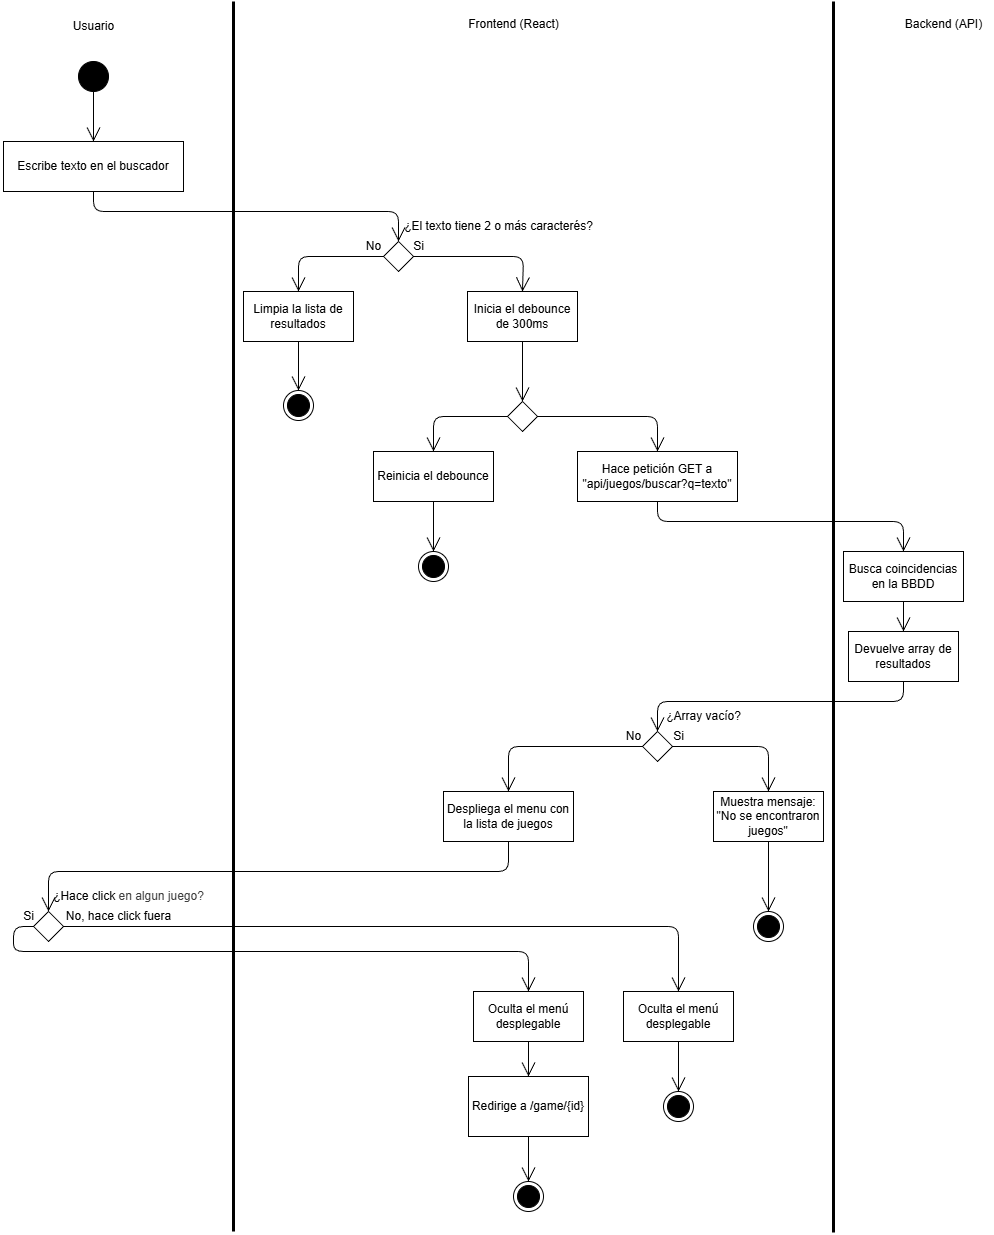

The diagram above was exported from draw.io. Its source (the exported page's mxGraphModel, read from the mxfile embedded in the PNG):
<mxGraphModel dx="1456" dy="779" grid="1" gridSize="10" guides="1" tooltips="1" connect="1" arrows="1" fold="1" page="1" pageScale="1" pageWidth="1169" pageHeight="827" math="0" shadow="0">
  <root>
    <mxCell id="0" />
    <mxCell id="1" parent="0" />
    <mxCell id="2" value="" style="ellipse;fillColor=strokeColor;html=1;" parent="1" vertex="1">
      <mxGeometry x="85" y="70" width="30" height="30" as="geometry" />
    </mxCell>
    <mxCell id="3" value="" style="ellipse;html=1;shape=endState;fillColor=strokeColor;" parent="1" vertex="1">
      <mxGeometry x="290" y="399" width="30" height="30" as="geometry" />
    </mxCell>
    <mxCell id="4" value="" style="ellipse;html=1;shape=endState;fillColor=strokeColor;" parent="1" vertex="1">
      <mxGeometry x="520" y="1190" width="30" height="30" as="geometry" />
    </mxCell>
    <mxCell id="5" value="" style="ellipse;html=1;shape=endState;fillColor=strokeColor;" parent="1" vertex="1">
      <mxGeometry x="760" y="920" width="30" height="30" as="geometry" />
    </mxCell>
    <mxCell id="6" value="" style="ellipse;html=1;shape=endState;fillColor=strokeColor;" parent="1" vertex="1">
      <mxGeometry x="670" y="1100" width="30" height="30" as="geometry" />
    </mxCell>
    <mxCell id="7" value="" style="ellipse;html=1;shape=endState;fillColor=strokeColor;" parent="1" vertex="1">
      <mxGeometry x="425" y="560" width="30" height="30" as="geometry" />
    </mxCell>
    <mxCell id="8" value="" style="rhombus;" parent="1" vertex="1">
      <mxGeometry x="40" y="920" width="30" height="30" as="geometry" />
    </mxCell>
    <mxCell id="9" value="" style="rhombus;" parent="1" vertex="1">
      <mxGeometry x="390" y="250" width="30" height="30" as="geometry" />
    </mxCell>
    <mxCell id="10" value="" style="rhombus;" parent="1" vertex="1">
      <mxGeometry x="649" y="740" width="30" height="30" as="geometry" />
    </mxCell>
    <mxCell id="11" value="" style="rhombus;" parent="1" vertex="1">
      <mxGeometry x="514" y="410" width="30" height="30" as="geometry" />
    </mxCell>
    <mxCell id="12" value="" style="endArrow=none;html=1;strokeWidth=3;" parent="1" edge="1">
      <mxGeometry width="50" height="50" relative="1" as="geometry">
        <mxPoint x="240" y="1240" as="sourcePoint" />
        <mxPoint x="240" y="10" as="targetPoint" />
      </mxGeometry>
    </mxCell>
    <mxCell id="13" value="Escribe texto en el buscador" style="html=1;whiteSpace=wrap;" parent="1" vertex="1">
      <mxGeometry x="10" y="150" width="180" height="50" as="geometry" />
    </mxCell>
    <mxCell id="14" value="Usuario" style="text;html=1;align=center;verticalAlign=middle;resizable=0;points=[];autosize=1;strokeColor=none;fillColor=none;" parent="1" vertex="1">
      <mxGeometry x="70" y="20" width="60" height="30" as="geometry" />
    </mxCell>
    <mxCell id="16" value="" style="endArrow=open;endFill=1;endSize=12;html=1;exitX=0.5;exitY=1;exitDx=0;exitDy=0;entryX=0.5;entryY=0;entryDx=0;entryDy=0;" parent="1" source="2" target="13" edge="1">
      <mxGeometry width="160" relative="1" as="geometry">
        <mxPoint x="70" y="230" as="sourcePoint" />
        <mxPoint x="230" y="230" as="targetPoint" />
      </mxGeometry>
    </mxCell>
    <mxCell id="17" value="Limpia la lista de resultados" style="html=1;whiteSpace=wrap;" parent="1" vertex="1">
      <mxGeometry x="250" y="300" width="110" height="50" as="geometry" />
    </mxCell>
    <mxCell id="18" value="" style="endArrow=open;endFill=1;endSize=12;html=1;exitX=0.5;exitY=1;exitDx=0;exitDy=0;entryX=0.5;entryY=0;entryDx=0;entryDy=0;" parent="1" source="13" target="9" edge="1">
      <mxGeometry width="160" relative="1" as="geometry">
        <mxPoint x="200" y="430" as="sourcePoint" />
        <mxPoint x="360" y="430" as="targetPoint" />
        <Array as="points">
          <mxPoint x="100" y="220" />
          <mxPoint x="405" y="220" />
        </Array>
      </mxGeometry>
    </mxCell>
    <mxCell id="19" value="" style="endArrow=open;endFill=1;endSize=12;html=1;exitX=0;exitY=0.5;exitDx=0;exitDy=0;entryX=0.5;entryY=0;entryDx=0;entryDy=0;" parent="1" source="9" target="17" edge="1">
      <mxGeometry width="160" relative="1" as="geometry">
        <mxPoint x="210" y="410" as="sourcePoint" />
        <mxPoint x="370" y="410" as="targetPoint" />
        <Array as="points">
          <mxPoint x="305" y="265" />
        </Array>
      </mxGeometry>
    </mxCell>
    <mxCell id="20" value="" style="endArrow=open;endFill=1;endSize=12;html=1;exitX=0.5;exitY=1;exitDx=0;exitDy=0;entryX=0.5;entryY=0;entryDx=0;entryDy=0;" parent="1" source="17" target="3" edge="1">
      <mxGeometry width="160" relative="1" as="geometry">
        <mxPoint x="210" y="410" as="sourcePoint" />
        <mxPoint x="370" y="410" as="targetPoint" />
      </mxGeometry>
    </mxCell>
    <mxCell id="21" value="Inicia el debounce de 300ms" style="html=1;whiteSpace=wrap;" parent="1" vertex="1">
      <mxGeometry x="474" y="300" width="110" height="50" as="geometry" />
    </mxCell>
    <mxCell id="22" value="" style="endArrow=open;endFill=1;endSize=12;html=1;entryX=0.5;entryY=0;entryDx=0;entryDy=0;exitX=1;exitY=0.5;exitDx=0;exitDy=0;" parent="1" source="9" target="21" edge="1">
      <mxGeometry width="160" relative="1" as="geometry">
        <mxPoint x="370" y="340" as="sourcePoint" />
        <mxPoint x="530" y="340" as="targetPoint" />
        <Array as="points">
          <mxPoint x="530" y="265" />
        </Array>
      </mxGeometry>
    </mxCell>
    <mxCell id="23" value="Si" style="text;html=1;align=center;verticalAlign=middle;resizable=0;points=[];autosize=1;strokeColor=none;fillColor=none;" parent="1" vertex="1">
      <mxGeometry x="410" y="240" width="30" height="30" as="geometry" />
    </mxCell>
    <mxCell id="25" value="No" style="text;html=1;align=center;verticalAlign=middle;resizable=0;points=[];autosize=1;strokeColor=none;fillColor=none;" parent="1" vertex="1">
      <mxGeometry x="360" y="240" width="40" height="30" as="geometry" />
    </mxCell>
    <mxCell id="26" value="¿El texto tiene 2 o más caracterés?" style="text;html=1;align=center;verticalAlign=middle;resizable=0;points=[];autosize=1;strokeColor=none;fillColor=none;" parent="1" vertex="1">
      <mxGeometry x="400" y="220" width="210" height="30" as="geometry" />
    </mxCell>
    <mxCell id="27" value="Reinicia el debounce" style="html=1;whiteSpace=wrap;" parent="1" vertex="1">
      <mxGeometry x="380" y="460" width="120" height="50" as="geometry" />
    </mxCell>
    <mxCell id="28" value="" style="endArrow=open;endFill=1;endSize=12;html=1;exitX=0;exitY=0.5;exitDx=0;exitDy=0;entryX=0.5;entryY=0;entryDx=0;entryDy=0;" parent="1" source="11" target="27" edge="1">
      <mxGeometry width="160" relative="1" as="geometry">
        <mxPoint x="370" y="540" as="sourcePoint" />
        <mxPoint x="530" y="540" as="targetPoint" />
        <Array as="points">
          <mxPoint x="440" y="425" />
        </Array>
      </mxGeometry>
    </mxCell>
    <mxCell id="29" value="" style="endArrow=open;endFill=1;endSize=12;html=1;exitX=0.5;exitY=1;exitDx=0;exitDy=0;entryX=0.5;entryY=0;entryDx=0;entryDy=0;" parent="1" source="21" target="11" edge="1">
      <mxGeometry width="160" relative="1" as="geometry">
        <mxPoint x="370" y="540" as="sourcePoint" />
        <mxPoint x="530" y="540" as="targetPoint" />
      </mxGeometry>
    </mxCell>
    <mxCell id="30" value="Hace petición GET a&lt;div&gt;&quot;api/juegos/buscar?q=texto&quot;&lt;/div&gt;" style="html=1;whiteSpace=wrap;" parent="1" vertex="1">
      <mxGeometry x="584" y="460" width="160" height="50" as="geometry" />
    </mxCell>
    <mxCell id="31" value="" style="endArrow=open;endFill=1;endSize=12;html=1;exitX=1;exitY=0.5;exitDx=0;exitDy=0;entryX=0.5;entryY=0;entryDx=0;entryDy=0;" parent="1" source="11" target="30" edge="1">
      <mxGeometry width="160" relative="1" as="geometry">
        <mxPoint x="510" y="540" as="sourcePoint" />
        <mxPoint x="670" y="540" as="targetPoint" />
        <Array as="points">
          <mxPoint x="664" y="425" />
        </Array>
      </mxGeometry>
    </mxCell>
    <mxCell id="32" value="" style="endArrow=open;endFill=1;endSize=12;html=1;exitX=0.5;exitY=1;exitDx=0;exitDy=0;entryX=0.5;entryY=0;entryDx=0;entryDy=0;" parent="1" source="27" target="7" edge="1">
      <mxGeometry width="160" relative="1" as="geometry">
        <mxPoint x="320" y="540" as="sourcePoint" />
        <mxPoint x="480" y="540" as="targetPoint" />
      </mxGeometry>
    </mxCell>
    <mxCell id="33" value="Busca coincidencias en la BBDD" style="html=1;whiteSpace=wrap;" parent="1" vertex="1">
      <mxGeometry x="850" y="560" width="120" height="50" as="geometry" />
    </mxCell>
    <mxCell id="34" value="" style="endArrow=open;endFill=1;endSize=12;html=1;exitX=0.5;exitY=1;exitDx=0;exitDy=0;entryX=0.5;entryY=0;entryDx=0;entryDy=0;" parent="1" source="30" target="33" edge="1">
      <mxGeometry width="160" relative="1" as="geometry">
        <mxPoint x="780" y="610" as="sourcePoint" />
        <mxPoint x="940" y="610" as="targetPoint" />
        <Array as="points">
          <mxPoint x="664" y="530" />
          <mxPoint x="910" y="530" />
        </Array>
      </mxGeometry>
    </mxCell>
    <mxCell id="35" value="Devuelve array de resultados" style="html=1;whiteSpace=wrap;" parent="1" vertex="1">
      <mxGeometry x="855" y="640" width="110" height="50" as="geometry" />
    </mxCell>
    <mxCell id="36" value="" style="endArrow=open;endFill=1;endSize=12;html=1;exitX=0.5;exitY=1;exitDx=0;exitDy=0;entryX=0.5;entryY=0;entryDx=0;entryDy=0;" parent="1" source="33" target="35" edge="1">
      <mxGeometry width="160" relative="1" as="geometry">
        <mxPoint x="820" y="680" as="sourcePoint" />
        <mxPoint x="980" y="680" as="targetPoint" />
      </mxGeometry>
    </mxCell>
    <mxCell id="37" value="" style="endArrow=open;endFill=1;endSize=12;html=1;exitX=0.5;exitY=1;exitDx=0;exitDy=0;entryX=0.5;entryY=0;entryDx=0;entryDy=0;" parent="1" source="35" target="10" edge="1">
      <mxGeometry width="160" relative="1" as="geometry">
        <mxPoint x="780" y="750" as="sourcePoint" />
        <mxPoint x="940" y="750" as="targetPoint" />
        <Array as="points">
          <mxPoint x="910" y="710" />
          <mxPoint x="664" y="710" />
        </Array>
      </mxGeometry>
    </mxCell>
    <mxCell id="38" value="Muestra mensaje:&lt;div&gt;&quot;No se encontraron juegos&quot;&lt;/div&gt;" style="html=1;whiteSpace=wrap;" parent="1" vertex="1">
      <mxGeometry x="720" y="800" width="110" height="50" as="geometry" />
    </mxCell>
    <mxCell id="39" value="Despliega el menu con la lista de juegos" style="html=1;whiteSpace=wrap;" parent="1" vertex="1">
      <mxGeometry x="450" y="800" width="130" height="50" as="geometry" />
    </mxCell>
    <mxCell id="40" value="¿Array vacío?" style="text;html=1;align=center;verticalAlign=middle;resizable=0;points=[];autosize=1;strokeColor=none;fillColor=none;" parent="1" vertex="1">
      <mxGeometry x="660" y="710" width="100" height="30" as="geometry" />
    </mxCell>
    <mxCell id="41" value="" style="endArrow=open;endFill=1;endSize=12;html=1;exitX=0;exitY=0.5;exitDx=0;exitDy=0;entryX=0.5;entryY=0;entryDx=0;entryDy=0;" parent="1" source="10" target="39" edge="1">
      <mxGeometry width="160" relative="1" as="geometry">
        <mxPoint x="550" y="790" as="sourcePoint" />
        <mxPoint x="710" y="790" as="targetPoint" />
        <Array as="points">
          <mxPoint x="515" y="755" />
        </Array>
      </mxGeometry>
    </mxCell>
    <mxCell id="42" value="" style="endArrow=open;endFill=1;endSize=12;html=1;exitX=1;exitY=0.5;exitDx=0;exitDy=0;entryX=0.5;entryY=0;entryDx=0;entryDy=0;" parent="1" source="10" target="38" edge="1">
      <mxGeometry width="160" relative="1" as="geometry">
        <mxPoint x="550" y="790" as="sourcePoint" />
        <mxPoint x="710" y="790" as="targetPoint" />
        <Array as="points">
          <mxPoint x="775" y="755" />
        </Array>
      </mxGeometry>
    </mxCell>
    <mxCell id="43" value="Si" style="text;html=1;align=center;verticalAlign=middle;resizable=0;points=[];autosize=1;strokeColor=none;fillColor=none;" parent="1" vertex="1">
      <mxGeometry x="670" y="730" width="30" height="30" as="geometry" />
    </mxCell>
    <mxCell id="44" value="No" style="text;html=1;align=center;verticalAlign=middle;resizable=0;points=[];autosize=1;strokeColor=none;fillColor=none;" parent="1" vertex="1">
      <mxGeometry x="620" y="730" width="40" height="30" as="geometry" />
    </mxCell>
    <mxCell id="45" value="" style="endArrow=open;endFill=1;endSize=12;html=1;exitX=0.5;exitY=1;exitDx=0;exitDy=0;entryX=0.5;entryY=0;entryDx=0;entryDy=0;" parent="1" source="38" target="5" edge="1">
      <mxGeometry width="160" relative="1" as="geometry">
        <mxPoint x="550" y="840" as="sourcePoint" />
        <mxPoint x="710" y="840" as="targetPoint" />
      </mxGeometry>
    </mxCell>
    <mxCell id="46" value="" style="endArrow=open;endFill=1;endSize=12;html=1;exitX=0.5;exitY=1;exitDx=0;exitDy=0;entryX=0.5;entryY=0;entryDx=0;entryDy=0;" parent="1" source="39" target="8" edge="1">
      <mxGeometry width="160" relative="1" as="geometry">
        <mxPoint x="330" y="900" as="sourcePoint" />
        <mxPoint x="490" y="900" as="targetPoint" />
        <Array as="points">
          <mxPoint x="515" y="880" />
          <mxPoint x="55" y="880" />
        </Array>
      </mxGeometry>
    </mxCell>
    <mxCell id="47" value="" style="endArrow=open;endFill=1;endSize=12;html=1;exitX=1;exitY=0.5;exitDx=0;exitDy=0;entryX=0.5;entryY=0;entryDx=0;entryDy=0;" parent="1" source="8" target="54" edge="1">
      <mxGeometry width="160" relative="1" as="geometry">
        <mxPoint x="120" y="900" as="sourcePoint" />
        <mxPoint x="500" y="930" as="targetPoint" />
        <Array as="points">
          <mxPoint x="685" y="935" />
        </Array>
      </mxGeometry>
    </mxCell>
    <mxCell id="48" value="" style="endArrow=open;endFill=1;endSize=12;html=1;exitX=0;exitY=0.5;exitDx=0;exitDy=0;entryX=0.5;entryY=0;entryDx=0;entryDy=0;" parent="1" source="8" target="52" edge="1">
      <mxGeometry width="160" relative="1" as="geometry">
        <mxPoint x="120" y="900" as="sourcePoint" />
        <mxPoint x="390" y="1070" as="targetPoint" />
        <Array as="points">
          <mxPoint x="20" y="935" />
          <mxPoint x="20" y="960" />
          <mxPoint x="535" y="960" />
        </Array>
      </mxGeometry>
    </mxCell>
    <mxCell id="49" value="Si" style="text;html=1;align=center;verticalAlign=middle;resizable=0;points=[];autosize=1;strokeColor=none;fillColor=none;" parent="1" vertex="1">
      <mxGeometry x="20" y="910" width="30" height="30" as="geometry" />
    </mxCell>
    <mxCell id="50" value="No, hace click fuera" style="text;html=1;align=center;verticalAlign=middle;resizable=0;points=[];autosize=1;strokeColor=none;fillColor=none;" parent="1" vertex="1">
      <mxGeometry x="60" y="910" width="130" height="30" as="geometry" />
    </mxCell>
    <mxCell id="51" value="¿Hace click&amp;nbsp;&lt;span style=&quot;color: rgb(63, 63, 63); background-color: transparent;&quot;&gt;en algun juego?&lt;/span&gt;" style="text;html=1;align=center;verticalAlign=middle;resizable=0;points=[];autosize=1;strokeColor=none;fillColor=none;" parent="1" vertex="1">
      <mxGeometry x="50" y="890" width="170" height="30" as="geometry" />
    </mxCell>
    <mxCell id="52" value="Oculta el menú desplegable" style="html=1;whiteSpace=wrap;" parent="1" vertex="1">
      <mxGeometry x="480" y="1000" width="110" height="50" as="geometry" />
    </mxCell>
    <mxCell id="53" value="Redirige a /game/{id}" style="whiteSpace=wrap;html=1;" parent="1" vertex="1">
      <mxGeometry x="475" y="1085" width="120" height="60" as="geometry" />
    </mxCell>
    <mxCell id="54" value="Oculta el menú desplegable" style="html=1;whiteSpace=wrap;" parent="1" vertex="1">
      <mxGeometry x="630" y="1000" width="110" height="50" as="geometry" />
    </mxCell>
    <mxCell id="55" value="" style="endArrow=open;endFill=1;endSize=12;html=1;exitX=0.5;exitY=1;exitDx=0;exitDy=0;entryX=0.5;entryY=0;entryDx=0;entryDy=0;" parent="1" target="6" edge="1">
      <mxGeometry width="160" relative="1" as="geometry">
        <mxPoint x="685" y="1050" as="sourcePoint" />
        <mxPoint x="740" y="1090" as="targetPoint" />
      </mxGeometry>
    </mxCell>
    <mxCell id="56" value="" style="endArrow=open;endFill=1;endSize=12;html=1;entryX=0.5;entryY=0;entryDx=0;entryDy=0;exitX=0.5;exitY=1;exitDx=0;exitDy=0;" parent="1" source="52" target="53" edge="1">
      <mxGeometry width="160" relative="1" as="geometry">
        <mxPoint x="530" y="1070" as="sourcePoint" />
        <mxPoint x="630" y="1050" as="targetPoint" />
      </mxGeometry>
    </mxCell>
    <mxCell id="57" value="" style="endArrow=open;endFill=1;endSize=12;html=1;exitX=0.5;exitY=1;exitDx=0;exitDy=0;entryX=0.5;entryY=0;entryDx=0;entryDy=0;" parent="1" source="53" target="4" edge="1">
      <mxGeometry width="160" relative="1" as="geometry">
        <mxPoint x="320" y="1110" as="sourcePoint" />
        <mxPoint x="480" y="1110" as="targetPoint" />
      </mxGeometry>
    </mxCell>
    <mxCell id="58" value="" style="endArrow=none;html=1;strokeWidth=3;" parent="1" edge="1">
      <mxGeometry width="50" height="50" relative="1" as="geometry">
        <mxPoint x="840" y="1241" as="sourcePoint" />
        <mxPoint x="840" y="10" as="targetPoint" />
      </mxGeometry>
    </mxCell>
    <mxCell id="59" value="Frontend (React)" style="text;html=1;align=center;verticalAlign=middle;resizable=0;points=[];autosize=1;strokeColor=none;fillColor=none;" parent="1" vertex="1">
      <mxGeometry x="465" y="18" width="110" height="30" as="geometry" />
    </mxCell>
    <mxCell id="60" value="Backend (API)" style="text;html=1;align=center;verticalAlign=middle;resizable=0;points=[];autosize=1;strokeColor=none;fillColor=none;" parent="1" vertex="1">
      <mxGeometry x="900" y="18" width="100" height="30" as="geometry" />
    </mxCell>
  </root>
</mxGraphModel>